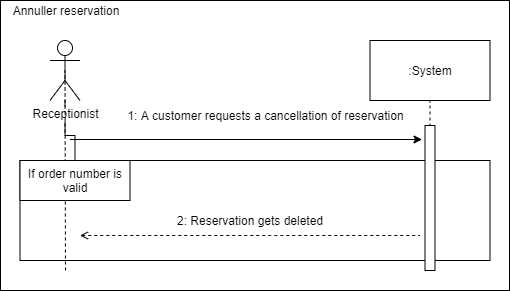

The diagram above was exported from draw.io. Its source (the exported page's mxGraphModel, read from the mxfile embedded in the PNG):
<mxGraphModel dx="1146" dy="526" grid="1" gridSize="10" guides="1" tooltips="1" connect="1" arrows="1" fold="1" page="1" pageScale="1" pageWidth="827" pageHeight="1169" math="0" shadow="0">
  <root>
    <mxCell id="0" />
    <mxCell id="1" parent="0" />
    <mxCell id="zKfb43DGFUmq0dlXqOvQ-161" value="" style="rounded=0;whiteSpace=wrap;html=1;" vertex="1" parent="1">
      <mxGeometry x="40" y="40" width="509" height="290" as="geometry" />
    </mxCell>
    <mxCell id="zKfb43DGFUmq0dlXqOvQ-162" value="" style="endArrow=none;dashed=1;html=1;entryX=0.5;entryY=1;entryDx=0;entryDy=0;exitX=0.5;exitY=1;exitDx=0;exitDy=0;" edge="1" parent="1" source="zKfb43DGFUmq0dlXqOvQ-167" target="zKfb43DGFUmq0dlXqOvQ-166">
      <mxGeometry width="50" height="50" relative="1" as="geometry">
        <mxPoint x="587.5" y="210" as="sourcePoint" />
        <mxPoint x="637.5" y="160" as="targetPoint" />
        <Array as="points" />
      </mxGeometry>
    </mxCell>
    <mxCell id="zKfb43DGFUmq0dlXqOvQ-163" value="" style="rounded=0;whiteSpace=wrap;html=1;fillColor=none;" vertex="1" parent="1">
      <mxGeometry x="59.5" y="200" width="470" height="100" as="geometry" />
    </mxCell>
    <mxCell id="zKfb43DGFUmq0dlXqOvQ-164" value="" style="edgeStyle=orthogonalEdgeStyle;rounded=0;orthogonalLoop=1;jettySize=auto;html=1;" edge="1" parent="1" source="zKfb43DGFUmq0dlXqOvQ-165" target="zKfb43DGFUmq0dlXqOvQ-172">
      <mxGeometry relative="1" as="geometry" />
    </mxCell>
    <mxCell id="zKfb43DGFUmq0dlXqOvQ-165" value="Receptionist" style="shape=umlActor;verticalLabelPosition=bottom;labelBackgroundColor=#ffffff;verticalAlign=top;html=1;outlineConnect=0;" vertex="1" parent="1">
      <mxGeometry x="89.5" y="80" width="30" height="60" as="geometry" />
    </mxCell>
    <mxCell id="zKfb43DGFUmq0dlXqOvQ-166" value=":System" style="rounded=0;whiteSpace=wrap;html=1;" vertex="1" parent="1">
      <mxGeometry x="409.5" y="80" width="120" height="60" as="geometry" />
    </mxCell>
    <mxCell id="zKfb43DGFUmq0dlXqOvQ-167" value="" style="rounded=0;whiteSpace=wrap;html=1;fillColor=#ffffff;" vertex="1" parent="1">
      <mxGeometry x="464.5" y="165" width="10" height="145" as="geometry" />
    </mxCell>
    <mxCell id="zKfb43DGFUmq0dlXqOvQ-168" value="" style="endArrow=classic;html=1;" edge="1" parent="1">
      <mxGeometry width="50" height="50" relative="1" as="geometry">
        <mxPoint x="109.5" y="179" as="sourcePoint" />
        <mxPoint x="461.5" y="179" as="targetPoint" />
      </mxGeometry>
    </mxCell>
    <mxCell id="zKfb43DGFUmq0dlXqOvQ-169" value="" style="endArrow=none;dashed=1;html=1;entryX=0.5;entryY=0.5;entryDx=0;entryDy=0;entryPerimeter=0;" edge="1" parent="1" target="zKfb43DGFUmq0dlXqOvQ-165">
      <mxGeometry width="50" height="50" relative="1" as="geometry">
        <mxPoint x="105" y="310" as="sourcePoint" />
        <mxPoint x="119.5" y="165" as="targetPoint" />
      </mxGeometry>
    </mxCell>
    <mxCell id="zKfb43DGFUmq0dlXqOvQ-170" value="1: A customer requests a cancellation of reservation" style="text;html=1;strokeColor=none;fillColor=none;align=center;verticalAlign=middle;whiteSpace=wrap;rounded=0;" vertex="1" parent="1">
      <mxGeometry x="149.5" y="145" width="310.5" height="20" as="geometry" />
    </mxCell>
    <mxCell id="zKfb43DGFUmq0dlXqOvQ-171" value="" style="rounded=0;whiteSpace=wrap;html=1;fillColor=#ffffff;" vertex="1" parent="1">
      <mxGeometry x="59.5" y="200" width="110" height="40" as="geometry" />
    </mxCell>
    <mxCell id="zKfb43DGFUmq0dlXqOvQ-172" value="If order number is valid" style="text;html=1;strokeColor=none;fillColor=none;align=center;verticalAlign=middle;whiteSpace=wrap;rounded=0;" vertex="1" parent="1">
      <mxGeometry x="59.5" y="210" width="110" height="20" as="geometry" />
    </mxCell>
    <mxCell id="zKfb43DGFUmq0dlXqOvQ-173" value="" style="endArrow=none;dashed=1;html=1;endFill=0;startArrow=open;startFill=0;" edge="1" parent="1">
      <mxGeometry width="50" height="50" relative="1" as="geometry">
        <mxPoint x="119.5" y="275" as="sourcePoint" />
        <mxPoint x="459.4999999999998" y="275" as="targetPoint" />
        <Array as="points">
          <mxPoint x="319.5" y="275" />
        </Array>
      </mxGeometry>
    </mxCell>
    <mxCell id="zKfb43DGFUmq0dlXqOvQ-174" value="2: Reservation gets deleted" style="text;html=1;strokeColor=none;fillColor=none;align=center;verticalAlign=middle;whiteSpace=wrap;rounded=0;" vertex="1" parent="1">
      <mxGeometry x="124.5" y="250" width="330" height="20" as="geometry" />
    </mxCell>
    <mxCell id="zKfb43DGFUmq0dlXqOvQ-175" value="Annuller reservation" style="text;html=1;strokeColor=none;fillColor=none;align=center;verticalAlign=middle;whiteSpace=wrap;rounded=0;" vertex="1" parent="1">
      <mxGeometry x="41" y="40" width="130" height="20" as="geometry" />
    </mxCell>
  </root>
</mxGraphModel>